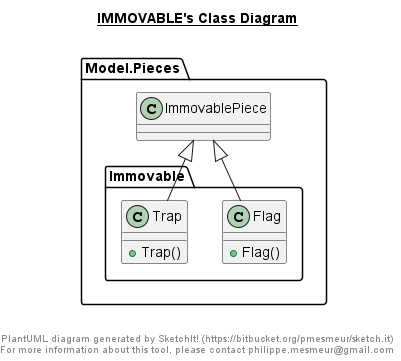

The diagram above was rendered by PlantUML. Its source (embedded in the PNG):
@startuml

title __IMMOVABLE's Class Diagram__\n

  namespace Model.Pieces {
    namespace Immovable {
      class Model.Pieces.Immovable.Flag {
          + Flag()
      }
    }
  }
  

  namespace Model.Pieces {
    namespace Immovable {
      class Model.Pieces.Immovable.Trap {
          + Trap()
      }
    }
  }
  

  Model.Pieces.Immovable.Flag -up-|> Model.Pieces.ImmovablePiece
  Model.Pieces.Immovable.Trap -up-|> Model.Pieces.ImmovablePiece


right footer


PlantUML diagram generated by SketchIt! (https://bitbucket.org/pmesmeur/sketch.it)
For more information about this tool, please contact philippe.mesmeur@gmail.com
endfooter

@enduml